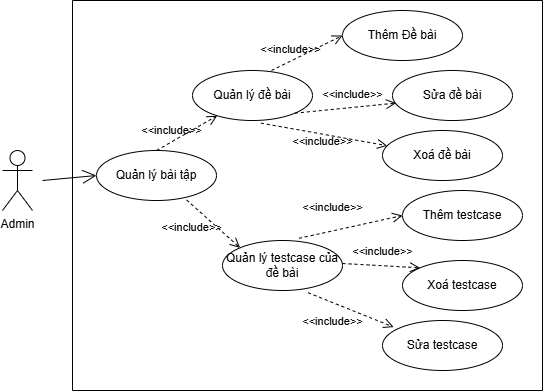

The diagram above was exported from draw.io. Its source (the exported page's mxGraphModel, read from the mxfile embedded in the PNG):
<mxGraphModel dx="1044" dy="557" grid="1" gridSize="10" guides="1" tooltips="1" connect="1" arrows="1" fold="1" page="1" pageScale="1" pageWidth="827" pageHeight="1169" math="0" shadow="0">
  <root>
    <mxCell id="0" />
    <mxCell id="1" parent="0" />
    <mxCell id="TZMUBfrbiPSpxGYM-Oj1-1" value="Admin" style="shape=umlActor;verticalLabelPosition=bottom;verticalAlign=top;html=1;outlineConnect=0;" vertex="1" parent="1">
      <mxGeometry x="240" y="250" width="30" height="60" as="geometry" />
    </mxCell>
    <mxCell id="TZMUBfrbiPSpxGYM-Oj1-2" value="" style="swimlane;startSize=0;" vertex="1" parent="1">
      <mxGeometry x="310" y="100" width="470" height="390" as="geometry" />
    </mxCell>
    <mxCell id="TZMUBfrbiPSpxGYM-Oj1-3" value="Quản lý bài tập" style="ellipse;whiteSpace=wrap;html=1;" vertex="1" parent="TZMUBfrbiPSpxGYM-Oj1-2">
      <mxGeometry x="24" y="150" width="120" height="50" as="geometry" />
    </mxCell>
    <mxCell id="TZMUBfrbiPSpxGYM-Oj1-4" value="Quản lý đề bài" style="ellipse;whiteSpace=wrap;html=1;" vertex="1" parent="TZMUBfrbiPSpxGYM-Oj1-2">
      <mxGeometry x="120" y="70" width="120" height="50" as="geometry" />
    </mxCell>
    <mxCell id="TZMUBfrbiPSpxGYM-Oj1-5" value="Quản lý testcase của đề bài" style="ellipse;whiteSpace=wrap;html=1;" vertex="1" parent="TZMUBfrbiPSpxGYM-Oj1-2">
      <mxGeometry x="150" y="240" width="120" height="50" as="geometry" />
    </mxCell>
    <mxCell id="TZMUBfrbiPSpxGYM-Oj1-8" value="&amp;lt;&amp;lt;include&amp;gt;&amp;gt;" style="endArrow=open;startArrow=none;endFill=0;startFill=0;endSize=8;html=1;verticalAlign=bottom;dashed=1;labelBackgroundColor=none;rounded=0;exitX=0.5;exitY=0;exitDx=0;exitDy=0;" edge="1" parent="TZMUBfrbiPSpxGYM-Oj1-2" source="TZMUBfrbiPSpxGYM-Oj1-3" target="TZMUBfrbiPSpxGYM-Oj1-4">
      <mxGeometry x="-0.4477" y="2" width="160" relative="1" as="geometry">
        <mxPoint x="-30" y="170" as="sourcePoint" />
        <mxPoint x="130" y="170" as="targetPoint" />
        <mxPoint as="offset" />
      </mxGeometry>
    </mxCell>
    <mxCell id="TZMUBfrbiPSpxGYM-Oj1-9" value="&amp;lt;&amp;lt;include&amp;gt;&amp;gt;" style="endArrow=open;startArrow=none;endFill=0;startFill=0;endSize=8;html=1;verticalAlign=bottom;dashed=1;labelBackgroundColor=none;rounded=0;exitX=0.75;exitY=0.988;exitDx=0;exitDy=0;entryX=0;entryY=0;entryDx=0;entryDy=0;exitPerimeter=0;" edge="1" parent="TZMUBfrbiPSpxGYM-Oj1-2" source="TZMUBfrbiPSpxGYM-Oj1-3" target="TZMUBfrbiPSpxGYM-Oj1-5">
      <mxGeometry x="-0.2102" y="-24" width="160" relative="1" as="geometry">
        <mxPoint x="100" y="170" as="sourcePoint" />
        <mxPoint x="188" y="133" as="targetPoint" />
        <mxPoint as="offset" />
      </mxGeometry>
    </mxCell>
    <mxCell id="TZMUBfrbiPSpxGYM-Oj1-10" value="Thêm Đề bài" style="ellipse;whiteSpace=wrap;html=1;" vertex="1" parent="TZMUBfrbiPSpxGYM-Oj1-2">
      <mxGeometry x="270" y="10" width="120" height="50" as="geometry" />
    </mxCell>
    <mxCell id="TZMUBfrbiPSpxGYM-Oj1-11" value="Sửa đề bài" style="ellipse;whiteSpace=wrap;html=1;" vertex="1" parent="TZMUBfrbiPSpxGYM-Oj1-2">
      <mxGeometry x="320" y="70" width="120" height="50" as="geometry" />
    </mxCell>
    <mxCell id="TZMUBfrbiPSpxGYM-Oj1-12" value="Xoá đề bài" style="ellipse;whiteSpace=wrap;html=1;" vertex="1" parent="TZMUBfrbiPSpxGYM-Oj1-2">
      <mxGeometry x="310" y="130" width="120" height="50" as="geometry" />
    </mxCell>
    <mxCell id="TZMUBfrbiPSpxGYM-Oj1-14" value="&amp;lt;&amp;lt;include&amp;gt;&amp;gt;" style="endArrow=open;startArrow=none;endFill=0;startFill=0;endSize=8;html=1;verticalAlign=bottom;dashed=1;labelBackgroundColor=none;rounded=0;exitX=0.5;exitY=0;exitDx=0;exitDy=0;entryX=0;entryY=0.5;entryDx=0;entryDy=0;" edge="1" parent="TZMUBfrbiPSpxGYM-Oj1-2" target="TZMUBfrbiPSpxGYM-Oj1-10">
      <mxGeometry x="-0.4477" y="2" width="160" relative="1" as="geometry">
        <mxPoint x="199" y="70" as="sourcePoint" />
        <mxPoint x="260" y="35" as="targetPoint" />
        <mxPoint as="offset" />
      </mxGeometry>
    </mxCell>
    <mxCell id="TZMUBfrbiPSpxGYM-Oj1-15" value="&amp;lt;&amp;lt;include&amp;gt;&amp;gt;" style="endArrow=open;startArrow=none;endFill=0;startFill=0;endSize=8;html=1;verticalAlign=bottom;dashed=1;labelBackgroundColor=none;rounded=0;exitX=1;exitY=1;exitDx=0;exitDy=0;entryX=0.03;entryY=0.652;entryDx=0;entryDy=0;entryPerimeter=0;" edge="1" parent="TZMUBfrbiPSpxGYM-Oj1-2" source="TZMUBfrbiPSpxGYM-Oj1-4" target="TZMUBfrbiPSpxGYM-Oj1-11">
      <mxGeometry x="0.1466" y="4" width="160" relative="1" as="geometry">
        <mxPoint x="104" y="170" as="sourcePoint" />
        <mxPoint x="165" y="135" as="targetPoint" />
        <mxPoint as="offset" />
      </mxGeometry>
    </mxCell>
    <mxCell id="TZMUBfrbiPSpxGYM-Oj1-16" value="&amp;lt;&amp;lt;include&amp;gt;&amp;gt;" style="endArrow=open;startArrow=none;endFill=0;startFill=0;endSize=8;html=1;verticalAlign=bottom;dashed=1;labelBackgroundColor=none;rounded=0;exitX=0.57;exitY=1.052;exitDx=0;exitDy=0;exitPerimeter=0;" edge="1" parent="TZMUBfrbiPSpxGYM-Oj1-2" source="TZMUBfrbiPSpxGYM-Oj1-4" target="TZMUBfrbiPSpxGYM-Oj1-12">
      <mxGeometry x="0.0199" y="-16" width="160" relative="1" as="geometry">
        <mxPoint x="270" y="155.41" as="sourcePoint" />
        <mxPoint x="156" y="140.00459459459458" as="targetPoint" />
        <mxPoint as="offset" />
      </mxGeometry>
    </mxCell>
    <mxCell id="TZMUBfrbiPSpxGYM-Oj1-17" value="Thêm testcase" style="ellipse;whiteSpace=wrap;html=1;" vertex="1" parent="TZMUBfrbiPSpxGYM-Oj1-2">
      <mxGeometry x="330" y="190" width="120" height="50" as="geometry" />
    </mxCell>
    <mxCell id="TZMUBfrbiPSpxGYM-Oj1-18" value="Xoá testcase" style="ellipse;whiteSpace=wrap;html=1;" vertex="1" parent="TZMUBfrbiPSpxGYM-Oj1-2">
      <mxGeometry x="330" y="260" width="120" height="50" as="geometry" />
    </mxCell>
    <mxCell id="TZMUBfrbiPSpxGYM-Oj1-19" value="Sửa testcase" style="ellipse;whiteSpace=wrap;html=1;" vertex="1" parent="TZMUBfrbiPSpxGYM-Oj1-2">
      <mxGeometry x="310" y="320" width="120" height="50" as="geometry" />
    </mxCell>
    <mxCell id="TZMUBfrbiPSpxGYM-Oj1-20" value="&amp;lt;&amp;lt;include&amp;gt;&amp;gt;" style="endArrow=open;startArrow=none;endFill=0;startFill=0;endSize=8;html=1;verticalAlign=bottom;dashed=1;labelBackgroundColor=none;rounded=0;exitX=0.637;exitY=-0.044;exitDx=0;exitDy=0;entryX=0;entryY=0.5;entryDx=0;entryDy=0;exitPerimeter=0;" edge="1" parent="TZMUBfrbiPSpxGYM-Oj1-2" source="TZMUBfrbiPSpxGYM-Oj1-5" target="TZMUBfrbiPSpxGYM-Oj1-17">
      <mxGeometry x="-0.2965" y="13" width="160" relative="1" as="geometry">
        <mxPoint x="216" y="180" as="sourcePoint" />
        <mxPoint x="270" y="228" as="targetPoint" />
        <mxPoint y="-1" as="offset" />
      </mxGeometry>
    </mxCell>
    <mxCell id="TZMUBfrbiPSpxGYM-Oj1-21" value="&amp;lt;&amp;lt;include&amp;gt;&amp;gt;" style="endArrow=open;startArrow=none;endFill=0;startFill=0;endSize=8;html=1;verticalAlign=bottom;dashed=1;labelBackgroundColor=none;rounded=0;exitX=0.637;exitY=-0.044;exitDx=0;exitDy=0;entryX=0;entryY=0;entryDx=0;entryDy=0;exitPerimeter=0;" edge="1" parent="TZMUBfrbiPSpxGYM-Oj1-2" target="TZMUBfrbiPSpxGYM-Oj1-18">
      <mxGeometry x="0.0238" y="5" width="160" relative="1" as="geometry">
        <mxPoint x="270" y="263" as="sourcePoint" />
        <mxPoint x="374" y="240" as="targetPoint" />
        <mxPoint as="offset" />
      </mxGeometry>
    </mxCell>
    <mxCell id="TZMUBfrbiPSpxGYM-Oj1-22" value="&amp;lt;&amp;lt;include&amp;gt;&amp;gt;" style="endArrow=open;startArrow=none;endFill=0;startFill=0;endSize=8;html=1;verticalAlign=bottom;dashed=1;labelBackgroundColor=none;rounded=0;exitX=0.713;exitY=1.044;exitDx=0;exitDy=0;entryX=0.093;entryY=0.132;entryDx=0;entryDy=0;exitPerimeter=0;entryPerimeter=0;" edge="1" parent="TZMUBfrbiPSpxGYM-Oj1-2" source="TZMUBfrbiPSpxGYM-Oj1-5" target="TZMUBfrbiPSpxGYM-Oj1-19">
      <mxGeometry x="-0.2028" y="-26" width="160" relative="1" as="geometry">
        <mxPoint x="236" y="248" as="sourcePoint" />
        <mxPoint x="340" y="225" as="targetPoint" />
        <mxPoint as="offset" />
      </mxGeometry>
    </mxCell>
    <mxCell id="TZMUBfrbiPSpxGYM-Oj1-7" value="" style="endArrow=open;endFill=1;endSize=12;html=1;rounded=0;entryX=0;entryY=0.5;entryDx=0;entryDy=0;" edge="1" parent="1" target="TZMUBfrbiPSpxGYM-Oj1-3">
      <mxGeometry width="160" relative="1" as="geometry">
        <mxPoint x="280" y="280" as="sourcePoint" />
        <mxPoint x="490" y="290" as="targetPoint" />
      </mxGeometry>
    </mxCell>
  </root>
</mxGraphModel>